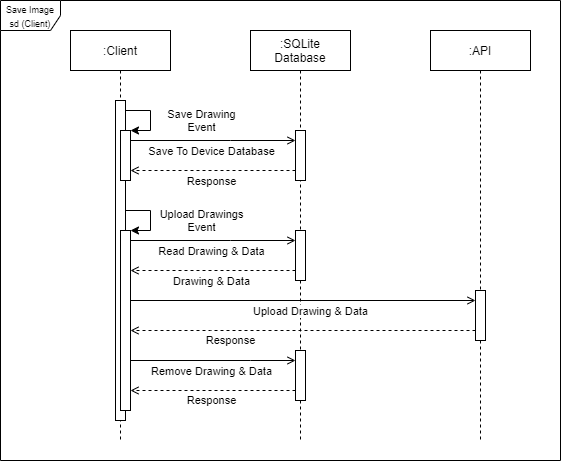

The diagram above was exported from draw.io. Its source (the exported page's mxGraphModel, read from the mxfile embedded in the PNG):
<mxGraphModel dx="1422" dy="814" grid="1" gridSize="10" guides="1" tooltips="1" connect="1" arrows="1" fold="1" page="1" pageScale="1" pageWidth="827" pageHeight="1169" math="0" shadow="0">
  <root>
    <mxCell id="0" />
    <mxCell id="1" parent="0" />
    <mxCell id="2" value="&lt;font style=&quot;font-size: 9px&quot;&gt;Save Image sd (Client)&lt;/font&gt;" style="shape=umlFrame;whiteSpace=wrap;html=1;" vertex="1" parent="1">
      <mxGeometry x="30" y="30" width="560" height="460" as="geometry" />
    </mxCell>
    <mxCell id="3" value=":Client" style="shape=umlLifeline;perimeter=lifelinePerimeter;container=1;collapsible=0;recursiveResize=0;rounded=0;shadow=0;strokeWidth=1;" vertex="1" parent="1">
      <mxGeometry x="100" y="60" width="100" height="410" as="geometry" />
    </mxCell>
    <mxCell id="4" style="edgeStyle=orthogonalEdgeStyle;rounded=0;orthogonalLoop=1;jettySize=auto;html=1;" edge="1" parent="3" source="6" target="7">
      <mxGeometry relative="1" as="geometry">
        <Array as="points">
          <mxPoint x="80" y="80" />
          <mxPoint x="80" y="100" />
        </Array>
      </mxGeometry>
    </mxCell>
    <mxCell id="5" value="Save Drawing&lt;br&gt;Event" style="edgeLabel;html=1;align=center;verticalAlign=middle;resizable=0;points=[];" vertex="1" connectable="0" parent="4">
      <mxGeometry x="-0.0667" relative="1" as="geometry">
        <mxPoint x="50" y="4.67" as="offset" />
      </mxGeometry>
    </mxCell>
    <mxCell id="6" value="" style="points=[];perimeter=orthogonalPerimeter;rounded=0;shadow=0;strokeWidth=1;" vertex="1" parent="3">
      <mxGeometry x="45" y="70" width="10" height="320" as="geometry" />
    </mxCell>
    <mxCell id="7" value="" style="points=[];perimeter=orthogonalPerimeter;rounded=0;shadow=0;strokeWidth=1;" vertex="1" parent="3">
      <mxGeometry x="50" y="100" width="10" height="50" as="geometry" />
    </mxCell>
    <mxCell id="8" value=":SQLite&#10;Database" style="shape=umlLifeline;perimeter=lifelinePerimeter;container=1;collapsible=0;recursiveResize=0;rounded=0;shadow=0;strokeWidth=1;" vertex="1" parent="1">
      <mxGeometry x="280" y="60" width="100" height="410" as="geometry" />
    </mxCell>
    <mxCell id="9" value="" style="html=1;points=[];perimeter=orthogonalPerimeter;align=left;" vertex="1" parent="8">
      <mxGeometry x="45" y="100" width="10" height="50" as="geometry" />
    </mxCell>
    <mxCell id="10" value="" style="html=1;points=[];perimeter=orthogonalPerimeter;align=left;" vertex="1" parent="8">
      <mxGeometry x="45" y="200" width="10" height="50" as="geometry" />
    </mxCell>
    <mxCell id="11" value="" style="html=1;points=[];perimeter=orthogonalPerimeter;align=left;" vertex="1" parent="8">
      <mxGeometry x="45" y="320" width="10" height="50" as="geometry" />
    </mxCell>
    <mxCell id="12" style="edgeStyle=orthogonalEdgeStyle;rounded=0;orthogonalLoop=1;jettySize=auto;html=1;endArrow=open;endFill=0;" edge="1" source="7" target="9" parent="1">
      <mxGeometry relative="1" as="geometry">
        <Array as="points">
          <mxPoint x="260" y="170" />
          <mxPoint x="260" y="170" />
        </Array>
      </mxGeometry>
    </mxCell>
    <mxCell id="13" value="Save To Device Database" style="edgeLabel;html=1;align=center;verticalAlign=middle;resizable=0;points=[];" vertex="1" connectable="0" parent="12">
      <mxGeometry x="0.1504" y="1" relative="1" as="geometry">
        <mxPoint x="-14.76" y="11" as="offset" />
      </mxGeometry>
    </mxCell>
    <mxCell id="14" style="edgeStyle=orthogonalEdgeStyle;rounded=0;orthogonalLoop=1;jettySize=auto;html=1;endArrow=open;endFill=0;dashed=1;" edge="1" source="9" target="7" parent="1">
      <mxGeometry relative="1" as="geometry">
        <Array as="points">
          <mxPoint x="260" y="200" />
          <mxPoint x="260" y="200" />
        </Array>
      </mxGeometry>
    </mxCell>
    <mxCell id="15" value="Response" style="edgeLabel;html=1;align=center;verticalAlign=middle;resizable=0;points=[];" vertex="1" connectable="0" parent="14">
      <mxGeometry x="-0.2196" y="1" relative="1" as="geometry">
        <mxPoint x="-20.71" y="9" as="offset" />
      </mxGeometry>
    </mxCell>
    <mxCell id="16" style="edgeStyle=orthogonalEdgeStyle;rounded=0;orthogonalLoop=1;jettySize=auto;html=1;" edge="1" parent="1">
      <mxGeometry relative="1" as="geometry">
        <Array as="points">
          <mxPoint x="180" y="240" />
          <mxPoint x="180" y="260" />
        </Array>
        <mxPoint x="155" y="240" as="sourcePoint" />
        <mxPoint x="160" y="260" as="targetPoint" />
      </mxGeometry>
    </mxCell>
    <mxCell id="17" value="Upload Drawings&lt;br&gt;Event" style="edgeLabel;html=1;align=center;verticalAlign=middle;resizable=0;points=[];" vertex="1" connectable="0" parent="16">
      <mxGeometry x="-0.0667" relative="1" as="geometry">
        <mxPoint x="50" y="4.67" as="offset" />
      </mxGeometry>
    </mxCell>
    <mxCell id="18" value="" style="points=[];perimeter=orthogonalPerimeter;rounded=0;shadow=0;strokeWidth=1;" vertex="1" parent="1">
      <mxGeometry x="150" y="260" width="10" height="180" as="geometry" />
    </mxCell>
    <mxCell id="19" style="edgeStyle=orthogonalEdgeStyle;rounded=0;orthogonalLoop=1;jettySize=auto;html=1;endArrow=open;endFill=0;" edge="1" parent="1">
      <mxGeometry relative="1" as="geometry">
        <Array as="points">
          <mxPoint x="260" y="270" />
          <mxPoint x="260" y="270" />
        </Array>
        <mxPoint x="160" y="270" as="sourcePoint" />
        <mxPoint x="325" y="270" as="targetPoint" />
      </mxGeometry>
    </mxCell>
    <mxCell id="20" value="Read Drawing &amp;amp; Data" style="edgeLabel;html=1;align=center;verticalAlign=middle;resizable=0;points=[];" vertex="1" connectable="0" parent="19">
      <mxGeometry x="0.1504" y="1" relative="1" as="geometry">
        <mxPoint x="-14.76" y="11" as="offset" />
      </mxGeometry>
    </mxCell>
    <mxCell id="21" style="edgeStyle=orthogonalEdgeStyle;rounded=0;orthogonalLoop=1;jettySize=auto;html=1;endArrow=open;endFill=0;dashed=1;" edge="1" parent="1">
      <mxGeometry relative="1" as="geometry">
        <Array as="points">
          <mxPoint x="260" y="300" />
          <mxPoint x="260" y="300" />
        </Array>
        <mxPoint x="325" y="300" as="sourcePoint" />
        <mxPoint x="160" y="300" as="targetPoint" />
      </mxGeometry>
    </mxCell>
    <mxCell id="22" value="Drawing &amp;amp; Data" style="edgeLabel;html=1;align=center;verticalAlign=middle;resizable=0;points=[];" vertex="1" connectable="0" parent="21">
      <mxGeometry x="-0.2196" y="1" relative="1" as="geometry">
        <mxPoint x="-20.71" y="9" as="offset" />
      </mxGeometry>
    </mxCell>
    <mxCell id="23" value=":API" style="shape=umlLifeline;perimeter=lifelinePerimeter;container=1;collapsible=0;recursiveResize=0;rounded=0;shadow=0;strokeWidth=1;" vertex="1" parent="1">
      <mxGeometry x="460" y="60" width="100" height="410" as="geometry" />
    </mxCell>
    <mxCell id="24" value="" style="html=1;points=[];perimeter=orthogonalPerimeter;align=left;" vertex="1" parent="23">
      <mxGeometry x="45" y="260" width="10" height="50" as="geometry" />
    </mxCell>
    <mxCell id="25" style="edgeStyle=orthogonalEdgeStyle;rounded=0;orthogonalLoop=1;jettySize=auto;html=1;endArrow=open;endFill=0;" edge="1" target="24" parent="1">
      <mxGeometry relative="1" as="geometry">
        <Array as="points">
          <mxPoint x="160" y="330" />
        </Array>
        <mxPoint x="160" y="340" as="sourcePoint" />
        <mxPoint x="325.0000000000002" y="340" as="targetPoint" />
      </mxGeometry>
    </mxCell>
    <mxCell id="26" value="Upload Drawing &amp;amp; Data" style="edgeLabel;html=1;align=center;verticalAlign=middle;resizable=0;points=[];" vertex="1" connectable="0" parent="25">
      <mxGeometry x="0.1504" y="1" relative="1" as="geometry">
        <mxPoint x="-14.76" y="11" as="offset" />
      </mxGeometry>
    </mxCell>
    <mxCell id="27" style="edgeStyle=orthogonalEdgeStyle;rounded=0;orthogonalLoop=1;jettySize=auto;html=1;endArrow=open;endFill=0;dashed=1;" edge="1" target="18" parent="1">
      <mxGeometry relative="1" as="geometry">
        <Array as="points">
          <mxPoint x="240" y="360" />
          <mxPoint x="240" y="360" />
        </Array>
        <mxPoint x="505.0000000000002" y="360" as="sourcePoint" />
        <mxPoint x="340" y="360" as="targetPoint" />
      </mxGeometry>
    </mxCell>
    <mxCell id="28" value="Response" style="edgeLabel;html=1;align=center;verticalAlign=middle;resizable=0;points=[];" vertex="1" connectable="0" parent="27">
      <mxGeometry x="-0.2196" y="1" relative="1" as="geometry">
        <mxPoint x="-110.14" y="8.99" as="offset" />
      </mxGeometry>
    </mxCell>
    <mxCell id="29" style="edgeStyle=orthogonalEdgeStyle;rounded=0;orthogonalLoop=1;jettySize=auto;html=1;endArrow=open;endFill=0;" edge="1" source="18" target="11" parent="1">
      <mxGeometry relative="1" as="geometry">
        <Array as="points">
          <mxPoint x="280" y="390" />
          <mxPoint x="280" y="390" />
        </Array>
        <mxPoint x="190" y="420" as="sourcePoint" />
        <mxPoint x="355" y="420" as="targetPoint" />
      </mxGeometry>
    </mxCell>
    <mxCell id="30" value="Remove Drawing &amp;amp; Data" style="edgeLabel;html=1;align=center;verticalAlign=middle;resizable=0;points=[];" vertex="1" connectable="0" parent="29">
      <mxGeometry x="0.1504" y="1" relative="1" as="geometry">
        <mxPoint x="-14.76" y="11" as="offset" />
      </mxGeometry>
    </mxCell>
    <mxCell id="31" style="edgeStyle=orthogonalEdgeStyle;rounded=0;orthogonalLoop=1;jettySize=auto;html=1;endArrow=open;endFill=0;dashed=1;" edge="1" source="11" target="18" parent="1">
      <mxGeometry relative="1" as="geometry">
        <Array as="points">
          <mxPoint x="280" y="420" />
          <mxPoint x="280" y="420" />
        </Array>
        <mxPoint x="565.0000000000002" y="450" as="sourcePoint" />
        <mxPoint x="220" y="450.02857142857135" as="targetPoint" />
      </mxGeometry>
    </mxCell>
    <mxCell id="32" value="Response" style="edgeLabel;html=1;align=center;verticalAlign=middle;resizable=0;points=[];" vertex="1" connectable="0" parent="31">
      <mxGeometry x="-0.2196" y="1" relative="1" as="geometry">
        <mxPoint x="-20.430000000000007" y="8.97" as="offset" />
      </mxGeometry>
    </mxCell>
  </root>
</mxGraphModel>